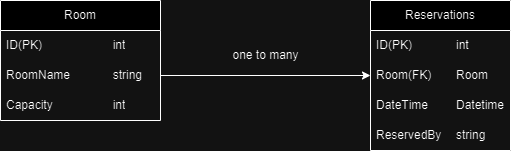

The diagram above was exported from draw.io. Its source (the exported page's mxGraphModel, read from the mxfile embedded in the PNG):
<mxGraphModel dx="472" dy="763" grid="1" gridSize="10" guides="1" tooltips="1" connect="1" arrows="1" fold="1" page="1" pageScale="1" pageWidth="827" pageHeight="1169" math="0" shadow="0">
  <root>
    <mxCell id="0" />
    <mxCell id="1" parent="0" />
    <mxCell id="mwfUENnJiiRnpAsEoFxe-1" value="Room" style="swimlane;fontStyle=0;childLayout=stackLayout;horizontal=1;startSize=30;horizontalStack=0;resizeParent=1;resizeParentMax=0;resizeLast=0;collapsible=1;marginBottom=0;whiteSpace=wrap;html=1;" vertex="1" parent="1">
      <mxGeometry x="60" y="350" width="160" height="120" as="geometry" />
    </mxCell>
    <mxCell id="mwfUENnJiiRnpAsEoFxe-2" value="ID(PK)&lt;span style=&quot;white-space: pre;&quot;&gt;&#09;&lt;/span&gt;&lt;span style=&quot;white-space: pre;&quot;&gt;&#09;&lt;/span&gt;&lt;span style=&quot;white-space: pre;&quot;&gt;&#09;&lt;/span&gt;int" style="text;strokeColor=none;fillColor=none;align=left;verticalAlign=middle;spacingLeft=4;spacingRight=4;overflow=hidden;points=[[0,0.5],[1,0.5]];portConstraint=eastwest;rotatable=0;whiteSpace=wrap;html=1;" vertex="1" parent="mwfUENnJiiRnpAsEoFxe-1">
      <mxGeometry y="30" width="160" height="30" as="geometry" />
    </mxCell>
    <mxCell id="mwfUENnJiiRnpAsEoFxe-3" value="RoomName&lt;span style=&quot;white-space: pre;&quot;&gt;&#09;&lt;/span&gt;&lt;span style=&quot;white-space: pre;&quot;&gt;&#09;&lt;/span&gt;string" style="text;strokeColor=none;fillColor=none;align=left;verticalAlign=middle;spacingLeft=4;spacingRight=4;overflow=hidden;points=[[0,0.5],[1,0.5]];portConstraint=eastwest;rotatable=0;whiteSpace=wrap;html=1;" vertex="1" parent="mwfUENnJiiRnpAsEoFxe-1">
      <mxGeometry y="60" width="160" height="30" as="geometry" />
    </mxCell>
    <mxCell id="mwfUENnJiiRnpAsEoFxe-4" value="Capacity&lt;span style=&quot;white-space: pre;&quot;&gt;&#09;&lt;/span&gt;&lt;span style=&quot;white-space: pre;&quot;&gt;&#09;&lt;/span&gt;&lt;span style=&quot;white-space: pre;&quot;&gt;&#09;&lt;/span&gt;int" style="text;strokeColor=none;fillColor=none;align=left;verticalAlign=middle;spacingLeft=4;spacingRight=4;overflow=hidden;points=[[0,0.5],[1,0.5]];portConstraint=eastwest;rotatable=0;whiteSpace=wrap;html=1;" vertex="1" parent="mwfUENnJiiRnpAsEoFxe-1">
      <mxGeometry y="90" width="160" height="30" as="geometry" />
    </mxCell>
    <mxCell id="mwfUENnJiiRnpAsEoFxe-6" value="" style="endArrow=classic;html=1;rounded=0;exitX=1;exitY=0.5;exitDx=0;exitDy=0;entryX=0;entryY=0.5;entryDx=0;entryDy=0;" edge="1" parent="1" source="mwfUENnJiiRnpAsEoFxe-3" target="mwfUENnJiiRnpAsEoFxe-9">
      <mxGeometry width="50" height="50" relative="1" as="geometry">
        <mxPoint x="250" y="420" as="sourcePoint" />
        <mxPoint x="370" y="420" as="targetPoint" />
      </mxGeometry>
    </mxCell>
    <mxCell id="mwfUENnJiiRnpAsEoFxe-7" value="Reservations" style="swimlane;fontStyle=0;childLayout=stackLayout;horizontal=1;startSize=30;horizontalStack=0;resizeParent=1;resizeParentMax=0;resizeLast=0;collapsible=1;marginBottom=0;whiteSpace=wrap;html=1;" vertex="1" parent="1">
      <mxGeometry x="430" y="350" width="140" height="150" as="geometry" />
    </mxCell>
    <mxCell id="mwfUENnJiiRnpAsEoFxe-8" value="ID(PK)&lt;span style=&quot;white-space: pre;&quot;&gt;&#09;&lt;/span&gt;&lt;span style=&quot;white-space: pre;&quot;&gt;&#09;&lt;/span&gt;int" style="text;strokeColor=none;fillColor=none;align=left;verticalAlign=middle;spacingLeft=4;spacingRight=4;overflow=hidden;points=[[0,0.5],[1,0.5]];portConstraint=eastwest;rotatable=0;whiteSpace=wrap;html=1;" vertex="1" parent="mwfUENnJiiRnpAsEoFxe-7">
      <mxGeometry y="30" width="140" height="30" as="geometry" />
    </mxCell>
    <mxCell id="mwfUENnJiiRnpAsEoFxe-9" value="Room(FK)&lt;span style=&quot;white-space: pre;&quot;&gt;&#09;&lt;/span&gt;Room&lt;span style=&quot;white-space: pre;&quot;&gt;&#09;&lt;/span&gt;" style="text;strokeColor=none;fillColor=none;align=left;verticalAlign=middle;spacingLeft=4;spacingRight=4;overflow=hidden;points=[[0,0.5],[1,0.5]];portConstraint=eastwest;rotatable=0;whiteSpace=wrap;html=1;" vertex="1" parent="mwfUENnJiiRnpAsEoFxe-7">
      <mxGeometry y="60" width="140" height="30" as="geometry" />
    </mxCell>
    <mxCell id="mwfUENnJiiRnpAsEoFxe-10" value="DateTime&lt;span style=&quot;white-space: pre;&quot;&gt;&#09;&lt;/span&gt;Datetime" style="text;strokeColor=none;fillColor=none;align=left;verticalAlign=middle;spacingLeft=4;spacingRight=4;overflow=hidden;points=[[0,0.5],[1,0.5]];portConstraint=eastwest;rotatable=0;whiteSpace=wrap;html=1;" vertex="1" parent="mwfUENnJiiRnpAsEoFxe-7">
      <mxGeometry y="90" width="140" height="30" as="geometry" />
    </mxCell>
    <mxCell id="mwfUENnJiiRnpAsEoFxe-12" value="ReservedBy&lt;span style=&quot;white-space: pre;&quot;&gt;&#09;&lt;/span&gt;string" style="text;strokeColor=none;fillColor=none;align=left;verticalAlign=middle;spacingLeft=4;spacingRight=4;overflow=hidden;points=[[0,0.5],[1,0.5]];portConstraint=eastwest;rotatable=0;whiteSpace=wrap;html=1;" vertex="1" parent="mwfUENnJiiRnpAsEoFxe-7">
      <mxGeometry y="120" width="140" height="30" as="geometry" />
    </mxCell>
    <mxCell id="mwfUENnJiiRnpAsEoFxe-11" value="one to many" style="text;html=1;align=center;verticalAlign=middle;resizable=0;points=[];autosize=1;strokeColor=none;fillColor=none;" vertex="1" parent="1">
      <mxGeometry x="280" y="390" width="90" height="30" as="geometry" />
    </mxCell>
  </root>
</mxGraphModel>